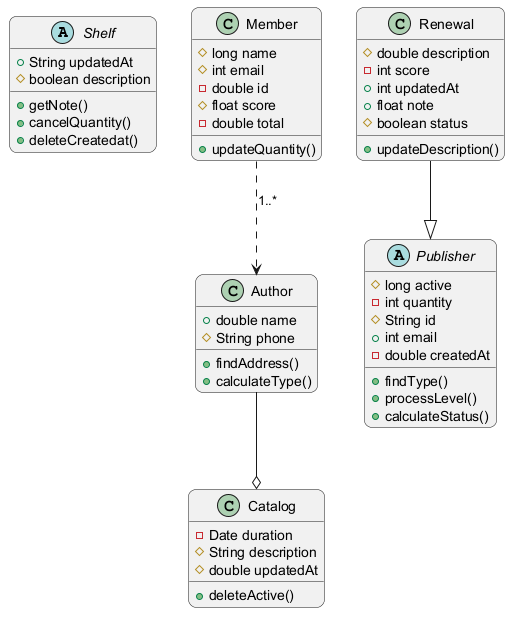

The diagram above was rendered by PlantUML. Its source (embedded in the PNG):
@startuml
skinparam backgroundColor #FFFFFF
skinparam roundCorner 15
abstract class Shelf {
  +String updatedAt
  #boolean description
  +getNote()
  +cancelQuantity()
  +deleteCreatedat()
}
class Catalog {
  -Date duration
  #String description
  #double updatedAt
  +deleteActive()
}
class Member {
  #long name
  #int email
  -double id
  #float score
  -double total
  +updateQuantity()
}
abstract class Publisher {
  #long active
  -int quantity
  #String id
  +int email
  -double createdAt
  +findType()
  +processLevel()
  +calculateStatus()
}
class Author {
  +double name
  #String phone
  +findAddress()
  +calculateType()
}
class Renewal {
  #double description
  -int score
  +int updatedAt
  +float note
  #boolean status
  +updateDescription()
}
Renewal --|> Publisher
Author --o Catalog
Member ..> Author : "1..*"
@enduml